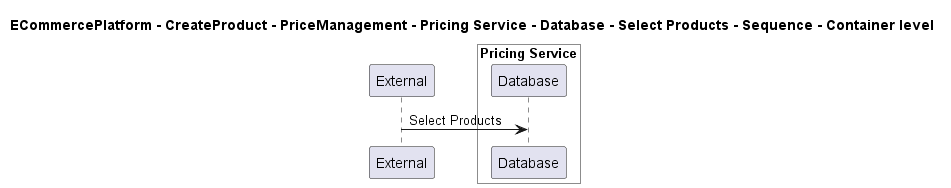

The diagram above was rendered by PlantUML. Its source (embedded in the PNG):
@startuml

title ECommercePlatform - CreateProduct - PriceManagement - Pricing Service - Database - Select Products - Sequence - Container level

participant "External" as C4InterFlow.SoftwareSystems.ExternalSystem

box "Pricing Service" #White
    participant "Database" as ECommercePlatform.CreateProduct.PriceManagement.SoftwareSystems.PricingService.Containers.Database
end box


C4InterFlow.SoftwareSystems.ExternalSystem -> ECommercePlatform.CreateProduct.PriceManagement.SoftwareSystems.PricingService.Containers.Database : Select Products


@enduml